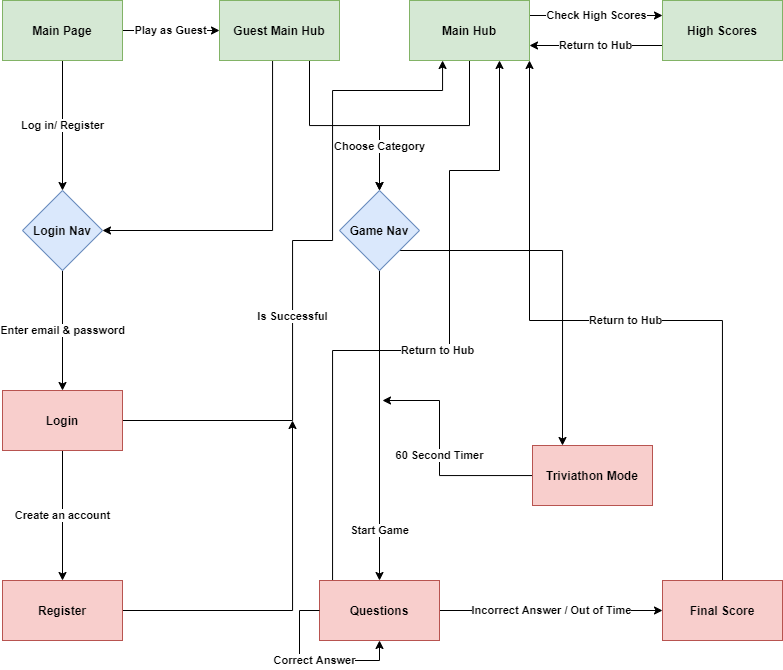

The diagram above was exported from draw.io. Its source (the exported page's mxGraphModel, read from the mxfile embedded in the PNG):
<mxGraphModel dx="1673" dy="896" grid="1" gridSize="10" guides="1" tooltips="1" connect="1" arrows="1" fold="1" page="1" pageScale="1" pageWidth="291" pageHeight="413" math="0" shadow="0">
  <root>
    <mxCell id="WIyWlLk6GJQsqaUBKTNV-0" />
    <mxCell id="WIyWlLk6GJQsqaUBKTNV-1" parent="WIyWlLk6GJQsqaUBKTNV-0" />
    <mxCell id="TrJ0wClpV2OO2chqoDzG-11" value="Log in/ Register" style="edgeStyle=orthogonalEdgeStyle;rounded=0;orthogonalLoop=1;jettySize=auto;html=1;exitX=0.5;exitY=1;exitDx=0;exitDy=0;entryX=0.5;entryY=0;entryDx=0;entryDy=0;fontFamily=Helvetica;fontStyle=1" edge="1" parent="WIyWlLk6GJQsqaUBKTNV-1" source="TrJ0wClpV2OO2chqoDzG-0" target="TrJ0wClpV2OO2chqoDzG-1">
      <mxGeometry relative="1" as="geometry" />
    </mxCell>
    <mxCell id="TrJ0wClpV2OO2chqoDzG-23" value="Play as Guest" style="edgeStyle=orthogonalEdgeStyle;rounded=0;orthogonalLoop=1;jettySize=auto;html=1;fontFamily=Helvetica;entryX=0;entryY=0.5;entryDx=0;entryDy=0;exitX=1;exitY=0.5;exitDx=0;exitDy=0;fontStyle=1" edge="1" parent="WIyWlLk6GJQsqaUBKTNV-1" source="TrJ0wClpV2OO2chqoDzG-0" target="TrJ0wClpV2OO2chqoDzG-24">
      <mxGeometry relative="1" as="geometry">
        <mxPoint x="190" y="100" as="sourcePoint" />
        <mxPoint x="280" y="110" as="targetPoint" />
      </mxGeometry>
    </mxCell>
    <mxCell id="TrJ0wClpV2OO2chqoDzG-0" value="Main Page" style="rounded=0;whiteSpace=wrap;html=1;fontFamily=Helvetica;fontStyle=1;fillColor=#d5e8d4;strokeColor=#82b366;" vertex="1" parent="WIyWlLk6GJQsqaUBKTNV-1">
      <mxGeometry x="30" y="80" width="120" height="60" as="geometry" />
    </mxCell>
    <mxCell id="TrJ0wClpV2OO2chqoDzG-12" value="Enter email &amp;amp; password" style="edgeStyle=orthogonalEdgeStyle;rounded=0;orthogonalLoop=1;jettySize=auto;html=1;exitX=0.5;exitY=1;exitDx=0;exitDy=0;entryX=0.5;entryY=0;entryDx=0;entryDy=0;fontFamily=Helvetica;fontStyle=1" edge="1" parent="WIyWlLk6GJQsqaUBKTNV-1" source="TrJ0wClpV2OO2chqoDzG-1" target="TrJ0wClpV2OO2chqoDzG-4">
      <mxGeometry relative="1" as="geometry" />
    </mxCell>
    <mxCell id="TrJ0wClpV2OO2chqoDzG-1" value="Login Nav" style="rhombus;whiteSpace=wrap;html=1;fontFamily=Helvetica;fontStyle=1;fillColor=#dae8fc;strokeColor=#6c8ebf;" vertex="1" parent="WIyWlLk6GJQsqaUBKTNV-1">
      <mxGeometry x="50" y="270" width="80" height="80" as="geometry" />
    </mxCell>
    <mxCell id="TrJ0wClpV2OO2chqoDzG-16" style="edgeStyle=orthogonalEdgeStyle;rounded=0;orthogonalLoop=1;jettySize=auto;html=1;exitX=0.5;exitY=1;exitDx=0;exitDy=0;fontFamily=Helvetica;fontStyle=1" edge="1" parent="WIyWlLk6GJQsqaUBKTNV-1" source="TrJ0wClpV2OO2chqoDzG-3" target="TrJ0wClpV2OO2chqoDzG-7">
      <mxGeometry relative="1" as="geometry" />
    </mxCell>
    <mxCell id="TrJ0wClpV2OO2chqoDzG-21" value="Check High Scores" style="edgeStyle=orthogonalEdgeStyle;rounded=0;orthogonalLoop=1;jettySize=auto;html=1;exitX=1;exitY=0.25;exitDx=0;exitDy=0;entryX=0;entryY=0.25;entryDx=0;entryDy=0;fontFamily=Helvetica;fontStyle=1" edge="1" parent="WIyWlLk6GJQsqaUBKTNV-1" source="TrJ0wClpV2OO2chqoDzG-3" target="TrJ0wClpV2OO2chqoDzG-6">
      <mxGeometry relative="1" as="geometry" />
    </mxCell>
    <mxCell id="TrJ0wClpV2OO2chqoDzG-3" value="Main Hub" style="rounded=0;whiteSpace=wrap;html=1;fontFamily=Helvetica;fontStyle=1;fillColor=#d5e8d4;strokeColor=#82b366;" vertex="1" parent="WIyWlLk6GJQsqaUBKTNV-1">
      <mxGeometry x="437" y="80" width="120" height="60" as="geometry" />
    </mxCell>
    <mxCell id="TrJ0wClpV2OO2chqoDzG-13" value="Create an account" style="edgeStyle=orthogonalEdgeStyle;rounded=0;orthogonalLoop=1;jettySize=auto;html=1;exitX=0.5;exitY=1;exitDx=0;exitDy=0;entryX=0.5;entryY=0;entryDx=0;entryDy=0;fontFamily=Helvetica;fontStyle=1" edge="1" parent="WIyWlLk6GJQsqaUBKTNV-1" source="TrJ0wClpV2OO2chqoDzG-4" target="TrJ0wClpV2OO2chqoDzG-5">
      <mxGeometry relative="1" as="geometry" />
    </mxCell>
    <mxCell id="TrJ0wClpV2OO2chqoDzG-14" value="Is Successful" style="edgeStyle=orthogonalEdgeStyle;rounded=0;orthogonalLoop=1;jettySize=auto;html=1;exitX=1;exitY=0.5;exitDx=0;exitDy=0;fontFamily=Helvetica;fontStyle=1;" edge="1" parent="WIyWlLk6GJQsqaUBKTNV-1" source="TrJ0wClpV2OO2chqoDzG-4" target="TrJ0wClpV2OO2chqoDzG-3">
      <mxGeometry x="-0.194" relative="1" as="geometry">
        <mxPoint x="470" y="140" as="targetPoint" />
        <Array as="points">
          <mxPoint x="320" y="500" />
          <mxPoint x="320" y="320" />
          <mxPoint x="360" y="320" />
          <mxPoint x="360" y="170" />
          <mxPoint x="470" y="170" />
        </Array>
        <mxPoint as="offset" />
      </mxGeometry>
    </mxCell>
    <mxCell id="TrJ0wClpV2OO2chqoDzG-4" value="Login" style="rounded=0;whiteSpace=wrap;html=1;fontFamily=Helvetica;fontStyle=1;fillColor=#f8cecc;strokeColor=#b85450;" vertex="1" parent="WIyWlLk6GJQsqaUBKTNV-1">
      <mxGeometry x="30" y="470" width="120" height="60" as="geometry" />
    </mxCell>
    <mxCell id="TrJ0wClpV2OO2chqoDzG-15" style="edgeStyle=orthogonalEdgeStyle;rounded=0;orthogonalLoop=1;jettySize=auto;html=1;exitX=1;exitY=0.5;exitDx=0;exitDy=0;fontFamily=Helvetica;fontStyle=1" edge="1" parent="WIyWlLk6GJQsqaUBKTNV-1" source="TrJ0wClpV2OO2chqoDzG-5">
      <mxGeometry relative="1" as="geometry">
        <mxPoint x="320" y="500" as="targetPoint" />
      </mxGeometry>
    </mxCell>
    <mxCell id="TrJ0wClpV2OO2chqoDzG-5" value="Register" style="rounded=0;whiteSpace=wrap;html=1;fontFamily=Helvetica;fontStyle=1;fillColor=#f8cecc;strokeColor=#b85450;" vertex="1" parent="WIyWlLk6GJQsqaUBKTNV-1">
      <mxGeometry x="30" y="660" width="120" height="60" as="geometry" />
    </mxCell>
    <mxCell id="TrJ0wClpV2OO2chqoDzG-22" value="Return to Hub" style="edgeStyle=orthogonalEdgeStyle;rounded=0;orthogonalLoop=1;jettySize=auto;html=1;exitX=0;exitY=0.75;exitDx=0;exitDy=0;entryX=1;entryY=0.75;entryDx=0;entryDy=0;fontFamily=Helvetica;fontStyle=1" edge="1" parent="WIyWlLk6GJQsqaUBKTNV-1" source="TrJ0wClpV2OO2chqoDzG-6" target="TrJ0wClpV2OO2chqoDzG-3">
      <mxGeometry relative="1" as="geometry" />
    </mxCell>
    <mxCell id="TrJ0wClpV2OO2chqoDzG-6" value="High Scores" style="rounded=0;whiteSpace=wrap;html=1;fontFamily=Helvetica;fontStyle=1;fillColor=#d5e8d4;strokeColor=#82b366;" vertex="1" parent="WIyWlLk6GJQsqaUBKTNV-1">
      <mxGeometry x="690" y="80" width="120" height="60" as="geometry" />
    </mxCell>
    <mxCell id="TrJ0wClpV2OO2chqoDzG-17" value="Start Game" style="edgeStyle=orthogonalEdgeStyle;rounded=0;orthogonalLoop=1;jettySize=auto;html=1;exitX=0.5;exitY=1;exitDx=0;exitDy=0;entryX=0.5;entryY=0;entryDx=0;entryDy=0;fontFamily=Helvetica;fontStyle=1" edge="1" parent="WIyWlLk6GJQsqaUBKTNV-1" source="TrJ0wClpV2OO2chqoDzG-7" target="TrJ0wClpV2OO2chqoDzG-8">
      <mxGeometry x="0.6774" relative="1" as="geometry">
        <mxPoint as="offset" />
      </mxGeometry>
    </mxCell>
    <mxCell id="TrJ0wClpV2OO2chqoDzG-28" style="edgeStyle=orthogonalEdgeStyle;rounded=0;orthogonalLoop=1;jettySize=auto;html=1;exitX=1;exitY=1;exitDx=0;exitDy=0;entryX=0.25;entryY=0;entryDx=0;entryDy=0;fontFamily=Helvetica;fontStyle=1" edge="1" parent="WIyWlLk6GJQsqaUBKTNV-1" source="TrJ0wClpV2OO2chqoDzG-7" target="TrJ0wClpV2OO2chqoDzG-27">
      <mxGeometry relative="1" as="geometry">
        <mxPoint x="527" y="525" as="targetPoint" />
      </mxGeometry>
    </mxCell>
    <mxCell id="TrJ0wClpV2OO2chqoDzG-7" value="Game Nav" style="rhombus;whiteSpace=wrap;html=1;fontFamily=Helvetica;fontStyle=1;fillColor=#dae8fc;strokeColor=#6c8ebf;" vertex="1" parent="WIyWlLk6GJQsqaUBKTNV-1">
      <mxGeometry x="367" y="270" width="80" height="80" as="geometry" />
    </mxCell>
    <mxCell id="TrJ0wClpV2OO2chqoDzG-19" value="Incorrect Answer / Out of Time" style="edgeStyle=orthogonalEdgeStyle;rounded=0;orthogonalLoop=1;jettySize=auto;html=1;exitX=1;exitY=0.5;exitDx=0;exitDy=0;entryX=0;entryY=0.5;entryDx=0;entryDy=0;fontFamily=Helvetica;fontStyle=1" edge="1" parent="WIyWlLk6GJQsqaUBKTNV-1" source="TrJ0wClpV2OO2chqoDzG-8" target="TrJ0wClpV2OO2chqoDzG-9">
      <mxGeometry relative="1" as="geometry" />
    </mxCell>
    <mxCell id="TrJ0wClpV2OO2chqoDzG-30" value="Return to Hub" style="edgeStyle=orthogonalEdgeStyle;rounded=0;orthogonalLoop=1;jettySize=auto;html=1;exitX=0.25;exitY=0;exitDx=0;exitDy=0;fontFamily=Helvetica;fontStyle=1;entryX=0.75;entryY=1;entryDx=0;entryDy=0;" edge="1" parent="WIyWlLk6GJQsqaUBKTNV-1" source="TrJ0wClpV2OO2chqoDzG-8" target="TrJ0wClpV2OO2chqoDzG-3">
      <mxGeometry relative="1" as="geometry">
        <mxPoint x="437" y="160" as="targetPoint" />
        <Array as="points">
          <mxPoint x="360" y="660" />
          <mxPoint x="360" y="430" />
          <mxPoint x="477" y="430" />
          <mxPoint x="477" y="250" />
          <mxPoint x="527" y="250" />
        </Array>
      </mxGeometry>
    </mxCell>
    <mxCell id="TrJ0wClpV2OO2chqoDzG-8" value="Questions" style="rounded=0;whiteSpace=wrap;html=1;fontFamily=Helvetica;fontStyle=1;fillColor=#f8cecc;strokeColor=#b85450;" vertex="1" parent="WIyWlLk6GJQsqaUBKTNV-1">
      <mxGeometry x="347" y="660" width="120" height="60" as="geometry" />
    </mxCell>
    <mxCell id="TrJ0wClpV2OO2chqoDzG-20" value="Return to Hub" style="edgeStyle=orthogonalEdgeStyle;rounded=0;orthogonalLoop=1;jettySize=auto;html=1;exitX=0.5;exitY=0;exitDx=0;exitDy=0;fontFamily=Helvetica;fontStyle=1;entryX=1;entryY=1;entryDx=0;entryDy=0;" edge="1" parent="WIyWlLk6GJQsqaUBKTNV-1" source="TrJ0wClpV2OO2chqoDzG-9" target="TrJ0wClpV2OO2chqoDzG-3">
      <mxGeometry relative="1" as="geometry">
        <mxPoint x="590" y="290" as="targetPoint" />
      </mxGeometry>
    </mxCell>
    <mxCell id="TrJ0wClpV2OO2chqoDzG-9" value="Final Score" style="rounded=0;whiteSpace=wrap;html=1;fontFamily=Helvetica;fontStyle=1;fillColor=#f8cecc;strokeColor=#b85450;" vertex="1" parent="WIyWlLk6GJQsqaUBKTNV-1">
      <mxGeometry x="690" y="660" width="120" height="60" as="geometry" />
    </mxCell>
    <mxCell id="TrJ0wClpV2OO2chqoDzG-18" value="Correct Answer" style="edgeStyle=orthogonalEdgeStyle;rounded=0;orthogonalLoop=1;jettySize=auto;html=1;exitX=0;exitY=0.5;exitDx=0;exitDy=0;entryX=0.5;entryY=1;entryDx=0;entryDy=0;fontFamily=Helvetica;fontStyle=1" edge="1" parent="WIyWlLk6GJQsqaUBKTNV-1" source="TrJ0wClpV2OO2chqoDzG-8" target="TrJ0wClpV2OO2chqoDzG-8">
      <mxGeometry relative="1" as="geometry" />
    </mxCell>
    <mxCell id="TrJ0wClpV2OO2chqoDzG-25" style="edgeStyle=orthogonalEdgeStyle;rounded=0;orthogonalLoop=1;jettySize=auto;html=1;exitX=0.5;exitY=1;exitDx=0;exitDy=0;entryX=1;entryY=0.5;entryDx=0;entryDy=0;fontFamily=Helvetica;fontStyle=1" edge="1" parent="WIyWlLk6GJQsqaUBKTNV-1" source="TrJ0wClpV2OO2chqoDzG-24" target="TrJ0wClpV2OO2chqoDzG-1">
      <mxGeometry relative="1" as="geometry">
        <Array as="points">
          <mxPoint x="300" y="140" />
          <mxPoint x="300" y="310" />
        </Array>
      </mxGeometry>
    </mxCell>
    <mxCell id="TrJ0wClpV2OO2chqoDzG-26" value="Choose Category" style="edgeStyle=orthogonalEdgeStyle;rounded=0;orthogonalLoop=1;jettySize=auto;html=1;exitX=0.75;exitY=1;exitDx=0;exitDy=0;fontFamily=Helvetica;fontStyle=1" edge="1" parent="WIyWlLk6GJQsqaUBKTNV-1" source="TrJ0wClpV2OO2chqoDzG-24">
      <mxGeometry x="0.5699" relative="1" as="geometry">
        <mxPoint x="407" y="270" as="targetPoint" />
        <mxPoint as="offset" />
      </mxGeometry>
    </mxCell>
    <mxCell id="TrJ0wClpV2OO2chqoDzG-24" value="Guest Main Hub" style="rounded=0;whiteSpace=wrap;html=1;fontFamily=Helvetica;fillColor=#d5e8d4;strokeColor=#82b366;fontStyle=1" vertex="1" parent="WIyWlLk6GJQsqaUBKTNV-1">
      <mxGeometry x="247" y="80" width="120" height="60" as="geometry" />
    </mxCell>
    <mxCell id="TrJ0wClpV2OO2chqoDzG-31" value="60 Second Timer" style="edgeStyle=orthogonalEdgeStyle;rounded=0;orthogonalLoop=1;jettySize=auto;html=1;fontFamily=Helvetica;fontStyle=1" edge="1" parent="WIyWlLk6GJQsqaUBKTNV-1" source="TrJ0wClpV2OO2chqoDzG-27">
      <mxGeometry relative="1" as="geometry">
        <mxPoint x="527" y="585" as="sourcePoint" />
        <mxPoint x="410" y="480" as="targetPoint" />
        <Array as="points">
          <mxPoint x="467" y="555" />
        </Array>
      </mxGeometry>
    </mxCell>
    <mxCell id="TrJ0wClpV2OO2chqoDzG-27" value="Triviathon Mode" style="rounded=0;whiteSpace=wrap;html=1;fontFamily=Helvetica;fillColor=#f8cecc;strokeColor=#b85450;fontStyle=1" vertex="1" parent="WIyWlLk6GJQsqaUBKTNV-1">
      <mxGeometry x="560" y="525" width="120" height="60" as="geometry" />
    </mxCell>
  </root>
</mxGraphModel>